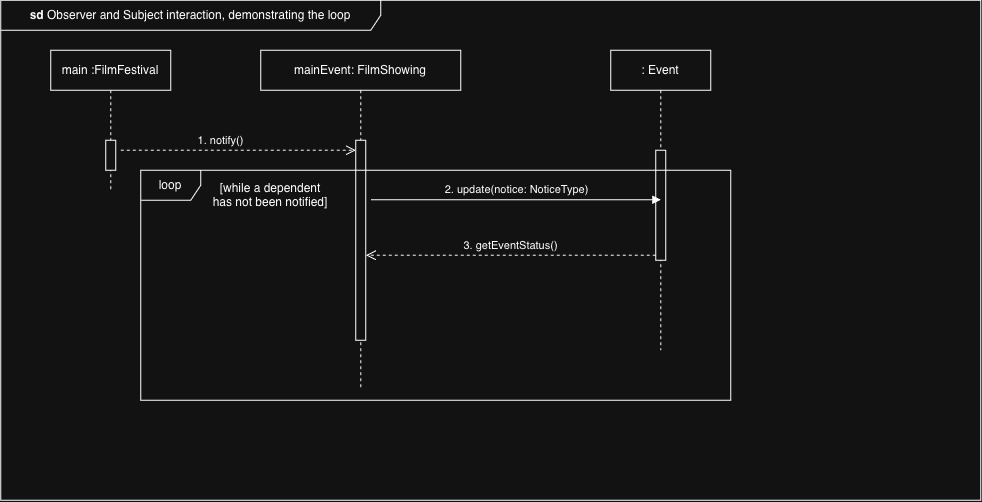

The diagram above was exported from draw.io. Its source (the exported page's mxGraphModel, read from the mxfile embedded in the PNG):
<mxGraphModel dx="2009" dy="777" grid="1" gridSize="10" guides="1" tooltips="1" connect="1" arrows="1" fold="1" page="1" pageScale="1" pageWidth="850" pageHeight="1100" math="0" shadow="0">
  <root>
    <mxCell id="0" />
    <mxCell id="1" parent="0" />
    <mxCell id="ZHs_PPNbp2aFJtAq0ZJI-1" parent="1" style="shape=umlLifeline;perimeter=lifelinePerimeter;whiteSpace=wrap;html=1;container=1;dropTarget=0;collapsible=0;recursiveResize=0;outlineConnect=0;portConstraint=eastwest;newEdgeStyle={&quot;curved&quot;:0,&quot;rounded&quot;:0};" value="main :FilmFestival" vertex="1">
      <mxGeometry height="140" width="120" x="-30" y="170" as="geometry" />
    </mxCell>
    <mxCell id="ZHs_PPNbp2aFJtAq0ZJI-2" parent="ZHs_PPNbp2aFJtAq0ZJI-1" style="html=1;points=[[0,0,0,0,5],[0,1,0,0,-5],[1,0,0,0,5],[1,1,0,0,-5]];perimeter=orthogonalPerimeter;outlineConnect=0;targetShapes=umlLifeline;portConstraint=eastwest;newEdgeStyle={&quot;curved&quot;:0,&quot;rounded&quot;:0};" value="" vertex="1">
      <mxGeometry height="30" width="10" x="55" y="90" as="geometry" />
    </mxCell>
    <mxCell id="ZHs_PPNbp2aFJtAq0ZJI-4" edge="1" parent="1" style="html=1;verticalAlign=bottom;endArrow=open;dashed=1;endSize=8;curved=0;rounded=0;" value="1. notify()">
      <mxGeometry relative="1" x="-0.1489" as="geometry">
        <mxPoint as="offset" />
        <mxPoint x="40" y="270" as="sourcePoint" />
        <mxPoint x="275" y="270" as="targetPoint" />
      </mxGeometry>
    </mxCell>
    <mxCell id="ZHs_PPNbp2aFJtAq0ZJI-5" parent="1" style="shape=umlLifeline;perimeter=lifelinePerimeter;whiteSpace=wrap;html=1;container=1;dropTarget=0;collapsible=0;recursiveResize=0;outlineConnect=0;portConstraint=eastwest;newEdgeStyle={&quot;curved&quot;:0,&quot;rounded&quot;:0};" value="mainEvent: FilmShowing" vertex="1">
      <mxGeometry height="340" width="200" x="180" y="170" as="geometry" />
    </mxCell>
    <mxCell id="ZHs_PPNbp2aFJtAq0ZJI-6" parent="ZHs_PPNbp2aFJtAq0ZJI-5" style="html=1;points=[[0,0,0,0,5],[0,1,0,0,-5],[1,0,0,0,5],[1,1,0,0,-5]];perimeter=orthogonalPerimeter;outlineConnect=0;targetShapes=umlLifeline;portConstraint=eastwest;newEdgeStyle={&quot;curved&quot;:0,&quot;rounded&quot;:0};" value="" vertex="1">
      <mxGeometry height="200" width="10" x="95" y="90" as="geometry" />
    </mxCell>
    <mxCell id="ZHs_PPNbp2aFJtAq0ZJI-23" parent="1" style="shape=umlFrame;whiteSpace=wrap;html=1;pointerEvents=0;width=380;height=30;" value="&lt;b&gt;sd&lt;/b&gt;&amp;nbsp;Observer and Subject interaction, demonstrating the loop" vertex="1">
      <mxGeometry height="500" width="980" x="-80" y="120" as="geometry" />
    </mxCell>
    <mxCell id="ZHs_PPNbp2aFJtAq0ZJI-24" parent="1" style="shape=umlLifeline;perimeter=lifelinePerimeter;whiteSpace=wrap;html=1;container=1;dropTarget=0;collapsible=0;recursiveResize=0;outlineConnect=0;portConstraint=eastwest;newEdgeStyle={&quot;curved&quot;:0,&quot;rounded&quot;:0};" value=": Event" vertex="1">
      <mxGeometry height="300" width="100" x="530" y="170" as="geometry" />
    </mxCell>
    <mxCell id="ZHs_PPNbp2aFJtAq0ZJI-26" parent="ZHs_PPNbp2aFJtAq0ZJI-24" style="html=1;points=[[0,0,0,0,5],[0,1,0,0,-5],[1,0,0,0,5],[1,1,0,0,-5]];perimeter=orthogonalPerimeter;outlineConnect=0;targetShapes=umlLifeline;portConstraint=eastwest;newEdgeStyle={&quot;curved&quot;:0,&quot;rounded&quot;:0};" value="" vertex="1">
      <mxGeometry height="110" width="10" x="45" y="100" as="geometry" />
    </mxCell>
    <mxCell id="ZHs_PPNbp2aFJtAq0ZJI-25" edge="1" parent="1" style="html=1;verticalAlign=bottom;endArrow=block;curved=0;rounded=0;" value="2. update(notice: NoticeType)">
      <mxGeometry relative="1" width="80" as="geometry">
        <Array as="points">
          <mxPoint x="355" y="319.57" />
        </Array>
        <mxPoint x="290" y="319.57" as="sourcePoint" />
        <mxPoint x="580" y="319.5699999999999" as="targetPoint" />
      </mxGeometry>
    </mxCell>
    <mxCell id="ZHs_PPNbp2aFJtAq0ZJI-27" edge="1" parent="1" source="ZHs_PPNbp2aFJtAq0ZJI-26" style="html=1;verticalAlign=bottom;endArrow=open;dashed=1;endSize=8;curved=0;rounded=0;exitX=0;exitY=1;exitDx=0;exitDy=-5;exitPerimeter=0;" target="ZHs_PPNbp2aFJtAq0ZJI-6" value="3. getEventStatus()">
      <mxGeometry relative="1" as="geometry">
        <mxPoint as="offset" />
        <mxPoint x="542.5" y="369.56999999999994" as="sourcePoint" />
        <mxPoint x="308" y="369.57" as="targetPoint" />
      </mxGeometry>
    </mxCell>
    <mxCell id="ZHs_PPNbp2aFJtAq0ZJI-28" parent="1" style="shape=umlFrame;whiteSpace=wrap;html=1;pointerEvents=0;" value="loop" vertex="1">
      <mxGeometry height="230" width="590" x="60" y="290" as="geometry" />
    </mxCell>
    <mxCell id="ZHs_PPNbp2aFJtAq0ZJI-29" parent="1" style="text;html=1;whiteSpace=wrap;strokeColor=none;fillColor=none;align=center;verticalAlign=middle;rounded=0;" value="[while a dependent has not been notified]" vertex="1">
      <mxGeometry height="30" width="120" x="130" y="300" as="geometry" />
    </mxCell>
  </root>
</mxGraphModel>